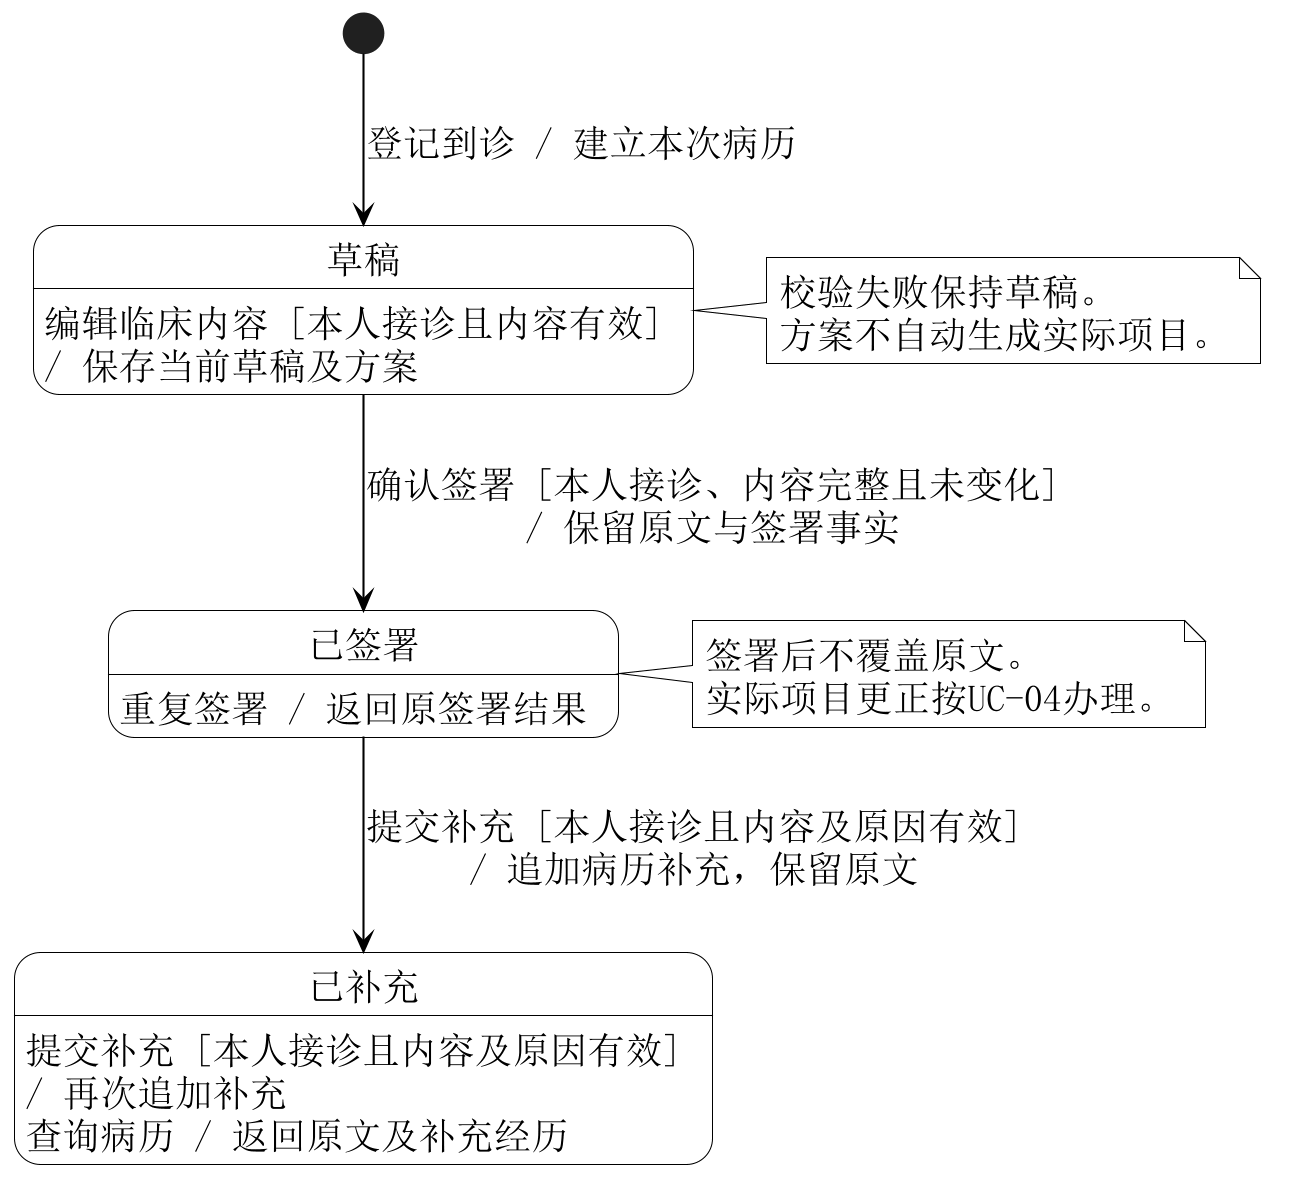

The diagram above was rendered by PlantUML. Its source (embedded in the PNG):
@startuml
skinparam backgroundColor white
skinparam shadowing false
skinparam defaultFontName SimSun
skinparam defaultFontSize 18
skinparam dpi 200
skinparam ArrowColor black
skinparam state {
 BackgroundColor white
 BorderColor black
 FontColor black
 StartColor black
 EndColor black
}
skinparam NoteBackgroundColor white
skinparam NoteBorderColor black
state "草稿" as Draft
state "已签署" as Signed
state "已补充" as Amended
[*] --> Draft : 登记到诊 / 建立本次病历
Draft : 编辑临床内容 [本人接诊且内容有效]\n/ 保存当前草稿及方案
Draft --> Signed : 确认签署 [本人接诊、内容完整且未变化]\n/ 保留原文与签署事实
Signed --> Amended : 提交补充 [本人接诊且内容及原因有效]\n/ 追加病历补充，保留原文
Amended : 提交补充 [本人接诊且内容及原因有效]\n/ 再次追加补充
Signed : 重复签署 / 返回原签署结果
Amended : 查询病历 / 返回原文及补充经历
note right of Draft : 校验失败保持草稿。\n方案不自动生成实际项目。
note right of Signed : 签署后不覆盖原文。\n实际项目更正按UC-04办理。

@enduml